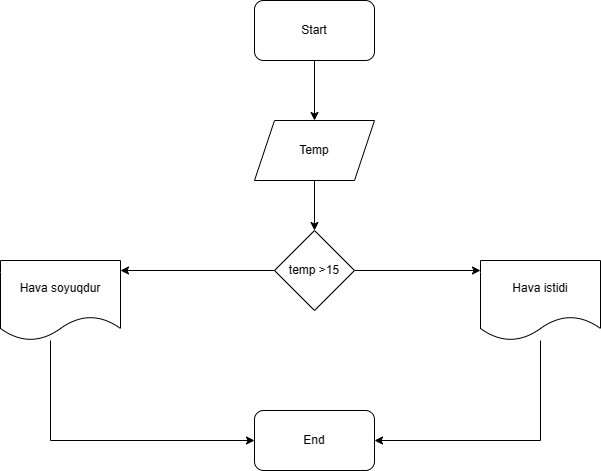

The diagram above was exported from draw.io. Its source (the exported page's mxGraphModel, read from the mxfile embedded in the PNG):
<mxGraphModel dx="1434" dy="788" grid="1" gridSize="10" guides="1" tooltips="1" connect="1" arrows="1" fold="1" page="1" pageScale="1" pageWidth="827" pageHeight="1169" math="0" shadow="0">
  <root>
    <mxCell id="0" />
    <mxCell id="1" parent="0" />
    <mxCell id="8ph0kP9nF0IXBbAzn4kl-4" value="" style="edgeStyle=orthogonalEdgeStyle;rounded=0;orthogonalLoop=1;jettySize=auto;html=1;" parent="1" source="8ph0kP9nF0IXBbAzn4kl-1" target="8ph0kP9nF0IXBbAzn4kl-2" edge="1">
      <mxGeometry relative="1" as="geometry" />
    </mxCell>
    <mxCell id="8ph0kP9nF0IXBbAzn4kl-1" value="Start" style="rounded=1;whiteSpace=wrap;html=1;" parent="1" vertex="1">
      <mxGeometry x="354" y="20" width="120" height="60" as="geometry" />
    </mxCell>
    <mxCell id="8ph0kP9nF0IXBbAzn4kl-16" style="edgeStyle=orthogonalEdgeStyle;rounded=0;orthogonalLoop=1;jettySize=auto;html=1;entryX=0.5;entryY=0;entryDx=0;entryDy=0;" parent="1" source="8ph0kP9nF0IXBbAzn4kl-2" edge="1">
      <mxGeometry relative="1" as="geometry">
        <mxPoint x="414" y="250" as="targetPoint" />
      </mxGeometry>
    </mxCell>
    <mxCell id="8ph0kP9nF0IXBbAzn4kl-2" value="Temp" style="shape=parallelogram;perimeter=parallelogramPerimeter;whiteSpace=wrap;html=1;fixedSize=1;" parent="1" vertex="1">
      <mxGeometry x="354" y="140" width="120" height="60" as="geometry" />
    </mxCell>
    <mxCell id="8ph0kP9nF0IXBbAzn4kl-58" value="End" style="rounded=1;whiteSpace=wrap;html=1;" parent="1" vertex="1">
      <mxGeometry x="354" y="430" width="120" height="60" as="geometry" />
    </mxCell>
    <mxCell id="plPH3BsHoNlHv1XOZvQF-5" style="edgeStyle=orthogonalEdgeStyle;rounded=0;orthogonalLoop=1;jettySize=auto;html=1;entryX=0;entryY=0.125;entryDx=0;entryDy=0;entryPerimeter=0;" parent="1" source="plPH3BsHoNlHv1XOZvQF-1" target="plPH3BsHoNlHv1XOZvQF-3" edge="1">
      <mxGeometry relative="1" as="geometry" />
    </mxCell>
    <mxCell id="plPH3BsHoNlHv1XOZvQF-10" style="edgeStyle=orthogonalEdgeStyle;rounded=0;orthogonalLoop=1;jettySize=auto;html=1;entryX=1;entryY=0.125;entryDx=0;entryDy=0;entryPerimeter=0;" parent="1" source="plPH3BsHoNlHv1XOZvQF-1" target="plPH3BsHoNlHv1XOZvQF-2" edge="1">
      <mxGeometry relative="1" as="geometry" />
    </mxCell>
    <mxCell id="plPH3BsHoNlHv1XOZvQF-1" value="temp &amp;gt;15" style="rhombus;whiteSpace=wrap;html=1;" parent="1" vertex="1">
      <mxGeometry x="374" y="250" width="80" height="80" as="geometry" />
    </mxCell>
    <mxCell id="plPH3BsHoNlHv1XOZvQF-13" style="edgeStyle=orthogonalEdgeStyle;rounded=0;orthogonalLoop=1;jettySize=auto;html=1;entryX=0;entryY=0.5;entryDx=0;entryDy=0;" parent="1" source="plPH3BsHoNlHv1XOZvQF-2" target="8ph0kP9nF0IXBbAzn4kl-58" edge="1">
      <mxGeometry relative="1" as="geometry">
        <Array as="points">
          <mxPoint x="150" y="460" />
        </Array>
      </mxGeometry>
    </mxCell>
    <mxCell id="plPH3BsHoNlHv1XOZvQF-2" value="Hava soyuqdur" style="shape=document;whiteSpace=wrap;html=1;boundedLbl=1;" parent="1" vertex="1">
      <mxGeometry x="100" y="280" width="120" height="80" as="geometry" />
    </mxCell>
    <mxCell id="plPH3BsHoNlHv1XOZvQF-12" style="edgeStyle=orthogonalEdgeStyle;rounded=0;orthogonalLoop=1;jettySize=auto;html=1;entryX=1;entryY=0.5;entryDx=0;entryDy=0;" parent="1" source="plPH3BsHoNlHv1XOZvQF-3" target="8ph0kP9nF0IXBbAzn4kl-58" edge="1">
      <mxGeometry relative="1" as="geometry">
        <Array as="points">
          <mxPoint x="640" y="460" />
        </Array>
      </mxGeometry>
    </mxCell>
    <mxCell id="plPH3BsHoNlHv1XOZvQF-3" value="Hava istidi" style="shape=document;whiteSpace=wrap;html=1;boundedLbl=1;" parent="1" vertex="1">
      <mxGeometry x="580" y="280" width="120" height="80" as="geometry" />
    </mxCell>
  </root>
</mxGraphModel>